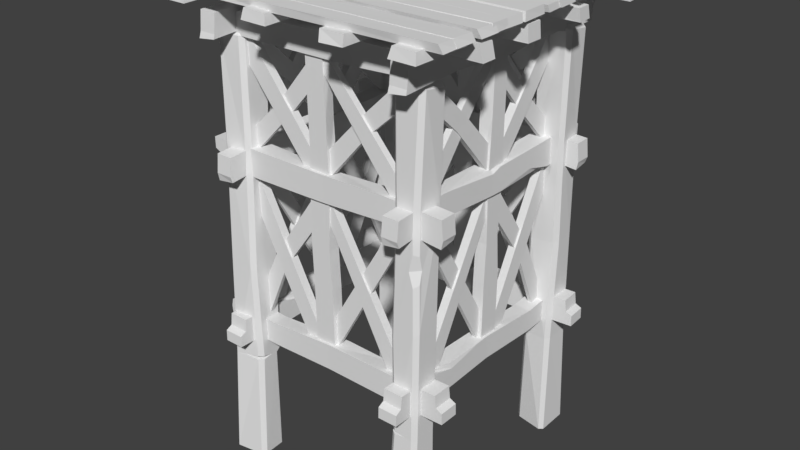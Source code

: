 # Source: wooden_towerbeveled.blend  (saved by Blender 2.78.0; exported with 4.5.12 LTS)
import bpy
from mathutils import Matrix  # noqa: F401  (used for matrix-valued properties, if any)

bpy.ops.wm.read_factory_settings(use_empty=True)
scene = bpy.context.scene
scene.name = 'Scene'

# ---- collections
col_collection_1 = bpy.data.collections.new('Collection 1'); scene.collection.children.link(col_collection_1)

# ---- world
world_world = bpy.data.worlds.new('World'); scene.world = world_world
world_world.color = (0.05088, 0.05088, 0.05088)
world_world.use_sun_shadow = False
world_world.sun_shadow_jitter_overblur = 0.0
world_world.cycles.sampling_method = 'MANUAL'

# ---- meshes
me_cube_012 = bpy.data.meshes.new('Cube.012')
me_cube_012.from_pydata([(-2.486, -1.046, 4.65), (-2.467, -1.039, 4.8), (-2.487, -0.8725, 4.653), (-2.464, -0.8878, 4.803), (0.5698, -1.054, 4.669), (0.5371, -1.069, 4.825), (0.5641, -0.8918, 4.666), (0.5423, -0.908, 4.813), (-0.9006, -0.8942, 4.67), (-0.8902, -0.9225, 4.813), (-1.0, -1.074, 4.677), (-1.006, -1.082, 4.818), (0.5582, -0.2631, 4.669), (0.5495, -0.2712, 4.824), (0.5565, -0.437, 4.669), (0.5466, -0.4363, 4.825), (-2.506, -0.291, 4.643), (-2.465, -0.2753, 4.788), (-2.511, -0.4571, 4.658), (-2.487, -0.4531, 4.808), (-1.053, -0.4453, 4.661), (-1.07, -0.4224, 4.815), (-0.9479, -0.2674, 4.663), (-0.9489, -0.2668, 4.813), (-2.505, 0.253, 4.654), (-2.492, 0.2609, 4.805), (-2.517, 0.4269, 4.667), (-2.505, 0.4052, 4.82), (0.5692, 0.3155, 4.667), (0.5606, 0.2978, 4.791), (0.5579, 0.4793, 4.666), (0.5508, 0.4569, 4.788), (-0.9185, 0.4531, 4.672), (-0.9127, 0.42, 4.822), (-1.019, 0.275, 4.671), (-1.02, 0.2753, 4.828), (-2.513, 1.072, 4.669), (-2.503, 1.08, 4.825), (-2.514, 1.246, 4.669), (-2.499, 1.23, 4.825), (0.5736, 1.135, 4.668), (0.5609, 1.126, 4.806), (0.5617, 1.301, 4.669), (0.5466, 1.298, 4.822), (-0.8927, 1.282, 4.682), (-0.9989, 1.248, 4.802), (-0.9971, 1.096, 4.671), (-0.9981, 1.094, 4.819), (0.4171, -1.666, 4.775), (0.4054, -1.647, 4.875), (0.1518, -1.667, 4.777), (0.1753, -1.644, 4.878), (0.4289, 1.39, 4.788), (0.4523, 1.357, 4.892), (0.1813, 1.384, 4.786), (0.2061, 1.362, 4.884), (0.185, -0.08053, 4.789), (0.2282, -0.07006, 4.884), (0.46, -0.18, 4.793), (0.4717, -0.186, 4.888), (-0.5595, 1.378, 4.787), (-0.547, 1.37, 4.891), (-0.2941, 1.377, 4.787), (-0.3173, 1.362, 4.891), (-0.5168, -1.686, 4.769), (-0.5408, -1.645, 4.867), (-0.2633, -1.691, 4.78), (-0.2695, -1.667, 4.88), (-0.2814, -0.2327, 4.782), (-0.3164, -0.25, 4.885), (-0.5528, -0.1278, 4.783), (-0.5537, -0.1288, 4.883), (-1.096, -1.685, 4.778), (-1.108, -1.672, 4.879), (-1.361, -1.697, 4.786), (-1.338, -1.68, 4.889), (-1.191, 1.389, 4.786), (-1.164, 1.381, 4.869), (-1.441, 1.378, 4.785), (-1.407, 1.371, 4.867), (-1.403, -0.09749, 4.79), (-1.372, -0.08144, 4.89), (-1.129, -0.1994, 4.789), (-1.13, -0.1998, 4.894), (-2.057, -1.692, 4.789), (-2.069, -1.683, 4.894), (-2.323, -1.694, 4.789), (-2.3, -1.679, 4.894), (-2.155, 1.394, 4.788), (-2.141, 1.381, 4.881), (-2.407, 1.382, 4.789), (-2.403, 1.367, 4.892), (-2.379, -0.07261, 4.798), (-2.327, -0.1788, 4.878), (-2.094, -0.177, 4.79), (-2.091, -0.178, 4.89), (-2.486, -1.073, 4.855), (-2.467, -1.062, 4.931), (-2.487, -0.8297, 4.856), (-2.464, -0.8512, 4.933), (0.5698, -1.083, 4.865), (0.5371, -1.105, 4.944), (0.5641, -0.8567, 4.863), (0.5423, -0.8794, 4.938), (-0.9006, -0.8601, 4.865), (-0.8902, -0.8997, 4.938), (-1.0, -1.112, 4.869), (-1.006, -1.123, 4.941), (0.5582, -0.2263, 4.864), (0.5495, -0.2377, 4.944), (0.5704, -0.5156, 4.864), (0.5561, -0.4943, 4.944), (-2.506, -0.2654, 4.851), (-2.465, -0.2434, 4.926), (-2.511, -0.4976, 4.859), (-2.487, -0.4919, 4.936), (-1.053, -0.4811, 4.861), (-1.07, -0.449, 4.939), (-0.9479, -0.2324, 4.861), (-0.9489, -0.2315, 4.938), (-2.505, 0.2098, 4.857), (-2.492, 0.2209, 4.934), (-2.543, 0.4188, 4.864), (-2.501, 0.4172, 4.942), (0.5692, 0.2973, 4.863), (0.5606, 0.2724, 4.927), (0.5579, 0.5262, 4.863), (0.5508, 0.4949, 4.925), (-0.9454, 0.4743, 4.866), (-0.9217, 0.4511, 4.943), (-1.019, 0.2252, 4.866), (-1.02, 0.2258, 4.946), (-2.513, 1.027, 4.865), (-2.503, 1.038, 4.945), (-2.514, 1.27, 4.865), (-2.499, 1.249, 4.945), (0.5736, 1.116, 4.864), (0.5609, 1.103, 4.935), (0.5617, 1.348, 4.865), (0.5466, 1.343, 4.943), (-0.8927, 1.322, 4.872), (-0.9989, 1.274, 4.933), (-0.9971, 1.061, 4.866), (-0.9981, 1.058, 4.942), (-2.486, -1.363, 4.855), (-2.467, -1.353, 4.931), (-2.487, -1.12, 4.856), (-2.464, -1.142, 4.933), (0.5698, -1.374, 4.865), (0.5371, -1.396, 4.944), (0.5641, -1.147, 4.863), (0.5423, -1.17, 4.938), (-0.9006, -1.151, 4.865), (-0.8902, -1.19, 4.938), (-1.0, -1.403, 4.869), (-1.006, -1.413, 4.941), (0.5658, -0.5422, 4.864), (0.551, -0.5335, 4.944), (0.5565, -0.7601, 4.864), (0.5422, -0.7389, 4.944), (-2.506, -0.5561, 4.851), (-2.465, -0.5341, 4.926), (-2.511, -0.7883, 4.859), (-2.487, -0.7826, 4.936), (-1.053, -0.7718, 4.861), (-1.07, -0.7397, 4.939), (-0.9479, -0.5232, 4.861), (-0.9489, -0.5223, 4.938), (-2.505, -0.08091, 4.857), (-2.492, -0.06987, 4.934), (-2.517, 0.1622, 4.864), (-2.5, 0.1412, 4.942), (0.5692, 0.006552, 4.863), (0.5606, -0.01829, 4.927), (0.5579, 0.2354, 4.863), (0.5508, 0.2042, 4.925), (-0.9176, 0.2004, 4.866), (-0.9015, 0.1716, 4.943), (-1.019, -0.05019, 4.866), (-1.02, -0.04971, 4.946), (-2.513, 0.7363, 4.865), (-2.503, 0.7474, 4.945), (-2.514, 0.9795, 4.865), (-2.499, 0.9584, 4.945), (0.5736, 0.8256, 4.864), (0.5609, 0.8126, 4.935), (0.5617, 1.057, 4.865), (0.5466, 1.053, 4.943), (-0.8946, 1.029, 4.872), (-1.002, 0.9792, 4.933), (-1.032, 0.7276, 4.866), (-1.039, 0.7169, 4.942), (-2.484, -1.589, 4.855), (-2.466, -1.58, 4.931), (-2.489, -1.378, 4.856), (-2.465, -1.396, 4.933), (0.5711, -1.548, 4.865), (0.5387, -1.567, 4.944), (0.5621, -1.35, 4.863), (0.5406, -1.37, 4.938), (-0.9024, -1.378, 4.865), (-0.8913, -1.412, 4.938), (-0.9981, -1.599, 4.869), (-1.004, -1.608, 4.941), (0.5561, -0.7203, 4.864), (0.5475, -0.7304, 4.944), (0.558, -0.932, 4.864), (0.5434, -0.9137, 4.944), (-2.507, -0.8054, 4.851), (-2.466, -0.7855, 4.926), (-2.508, -1.008, 4.859), (-2.485, -1.002, 4.936), (-1.051, -0.9689, 4.861), (-1.069, -0.9413, 4.939), (-0.9497, -0.7507, 4.861), (-0.9507, -0.75, 4.938), (-2.503, -0.2991, 4.857), (-2.49, -0.2893, 4.934), (-2.518, -0.08768, 4.864), (-2.5, -0.1057, 4.942), (0.5699, -0.1718, 4.863), (0.5617, -0.1936, 4.927), (0.5553, 0.02728, 4.863), (0.5486, -2.173e-05, 4.925), (-0.9195, -0.02776, 4.866), (-0.903, -0.05257, 4.943), (-1.018, -0.2476, 4.866), (-1.018, -0.2472, 4.946), (-2.554, 0.4581, 4.865), (-2.512, 0.486, 4.945), (-2.515, 0.7303, 4.865), (-2.5, 0.7122, 4.945), (0.5743, 0.6478, 4.864), (0.5619, 0.6363, 4.935), (0.5591, 0.849, 4.865), (0.544, 0.845, 4.943), (-0.9362, 0.7514, 4.872), (-1.042, 0.7081, 4.933), (-1.037, 0.5224, 4.866), (-1.038, 0.5201, 4.942)], [], [(0, 1, 3, 2), (8, 9, 7, 6), (6, 7, 5, 4), (10, 11, 1, 0), (8, 6, 4, 10), (9, 3, 1, 11), (7, 9, 11, 5), (2, 8, 10, 0), (4, 5, 11, 10), (2, 3, 9, 8), (12, 13, 15, 14), (20, 21, 19, 18), (18, 19, 17, 16), (22, 23, 13, 12), (20, 18, 16, 22), (21, 15, 13, 23), (19, 21, 23, 17), (14, 20, 22, 12), (16, 17, 23, 22), (14, 15, 21, 20), (24, 25, 27, 26), (32, 33, 31, 30), (30, 31, 29, 28), (34, 35, 25, 24), (32, 30, 28, 34), (33, 27, 25, 35), (31, 33, 35, 29), (26, 32, 34, 24), (28, 29, 35, 34), (26, 27, 33, 32), (36, 37, 39, 38), (44, 45, 43, 42), (42, 43, 41, 40), (46, 47, 37, 36), (44, 42, 40, 46), (45, 39, 37, 47), (43, 45, 47, 41), (38, 44, 46, 36), (40, 41, 47, 46), (38, 39, 45, 44), (48, 49, 51, 50), (56, 57, 55, 54), (54, 55, 53, 52), (58, 59, 49, 48), (56, 54, 52, 58), (57, 51, 49, 59), (55, 57, 59, 53), (50, 56, 58, 48), (52, 53, 59, 58), (50, 51, 57, 56), (60, 61, 63, 62), (68, 69, 67, 66), (66, 67, 65, 64), (70, 71, 61, 60), (68, 66, 64, 70), (69, 63, 61, 71), (67, 69, 71, 65), (62, 68, 70, 60), (64, 65, 71, 70), (62, 63, 69, 68), (72, 73, 75, 74), (80, 81, 79, 78), (78, 79, 77, 76), (82, 83, 73, 72), (80, 78, 76, 82), (81, 75, 73, 83), (79, 81, 83, 77), (74, 80, 82, 72), (76, 77, 83, 82), (74, 75, 81, 80), (84, 85, 87, 86), (92, 93, 91, 90), (90, 91, 89, 88), (94, 95, 85, 84), (92, 90, 88, 94), (93, 87, 85, 95), (91, 93, 95, 89), (86, 92, 94, 84), (88, 89, 95, 94), (86, 87, 93, 92), (96, 97, 99, 98), (104, 105, 103, 102), (102, 103, 101, 100), (106, 107, 97, 96), (104, 102, 100, 106), (105, 99, 97, 107), (103, 105, 107, 101), (98, 104, 106, 96), (100, 101, 107, 106), (98, 99, 105, 104), (108, 109, 111, 110), (116, 117, 115, 114), (114, 115, 113, 112), (118, 119, 109, 108), (116, 114, 112, 118), (117, 111, 109, 119), (115, 117, 119, 113), (110, 116, 118, 108), (112, 113, 119, 118), (110, 111, 117, 116), (120, 121, 123, 122), (128, 129, 127, 126), (126, 127, 125, 124), (130, 131, 121, 120), (128, 126, 124, 130), (129, 123, 121, 131), (127, 129, 131, 125), (122, 128, 130, 120), (124, 125, 131, 130), (122, 123, 129, 128), (132, 133, 135, 134), (140, 141, 139, 138), (138, 139, 137, 136), (142, 143, 133, 132), (140, 138, 136, 142), (141, 135, 133, 143), (139, 141, 143, 137), (134, 140, 142, 132), (136, 137, 143, 142), (134, 135, 141, 140), (144, 145, 147, 146), (152, 153, 151, 150), (150, 151, 149, 148), (154, 155, 145, 144), (152, 150, 148, 154), (153, 147, 145, 155), (151, 153, 155, 149), (146, 152, 154, 144), (148, 149, 155, 154), (146, 147, 153, 152), (156, 157, 159, 158), (164, 165, 163, 162), (162, 163, 161, 160), (166, 167, 157, 156), (164, 162, 160, 166), (165, 159, 157, 167), (163, 165, 167, 161), (158, 164, 166, 156), (160, 161, 167, 166), (158, 159, 165, 164), (168, 169, 171, 170), (176, 177, 175, 174), (174, 175, 173, 172), (178, 179, 169, 168), (176, 174, 172, 178), (177, 171, 169, 179), (175, 177, 179, 173), (170, 176, 178, 168), (172, 173, 179, 178), (170, 171, 177, 176), (180, 181, 183, 182), (188, 189, 187, 186), (186, 187, 185, 184), (190, 191, 181, 180), (188, 186, 184, 190), (189, 183, 181, 191), (187, 189, 191, 185), (182, 188, 190, 180), (184, 185, 191, 190), (182, 183, 189, 188), (192, 193, 195, 194), (200, 201, 199, 198), (198, 199, 197, 196), (202, 203, 193, 192), (200, 198, 196, 202), (201, 195, 193, 203), (199, 201, 203, 197), (194, 200, 202, 192), (196, 197, 203, 202), (194, 195, 201, 200), (204, 205, 207, 206), (212, 213, 211, 210), (210, 211, 209, 208), (214, 215, 205, 204), (212, 210, 208, 214), (213, 207, 205, 215), (211, 213, 215, 209), (206, 212, 214, 204), (208, 209, 215, 214), (206, 207, 213, 212), (216, 217, 219, 218), (224, 225, 223, 222), (222, 223, 221, 220), (226, 227, 217, 216), (224, 222, 220, 226), (225, 219, 217, 227), (223, 225, 227, 221), (218, 224, 226, 216), (220, 221, 227, 226), (218, 219, 225, 224), (228, 229, 231, 230), (236, 237, 235, 234), (234, 235, 233, 232), (238, 239, 229, 228), (236, 234, 232, 238), (237, 231, 229, 239), (235, 237, 239, 233), (230, 236, 238, 228), (232, 233, 239, 238), (230, 231, 237, 236)])
me_cube_012.use_remesh_preserve_volume = False
me_cube_012.use_remesh_preserve_attributes = False
me_cube_012.use_mirror_vertex_groups = False
me_cube_012.update()
me_cube_011 = bpy.data.meshes.new('Cube.011')
me_cube_011.from_pydata([(-0.06073, -0.212, 1.588), (-0.06073, -0.2031, 2.21), (-0.06073, 0.008856, 1.588), (-0.06073, 0.01776, 2.21), (0.06073, -0.212, 1.588), (0.06073, -0.2031, 2.21), (0.06073, 0.008856, 1.588), (0.06073, 0.01776, 2.21), (-0.06073, -0.1834, 2.612), (-0.06073, 0.03368, 2.653), (0.06073, -0.1834, 2.612), (0.06073, -0.01531, 2.64), (-0.06073, -0.1961, 3.279), (-0.06073, 0.02474, 3.275), (0.06073, -0.1961, 3.279), (0.06073, 0.02474, 3.275), (-0.06073, -0.1904, 3.877), (-0.06073, 0.01054, 3.533), (0.06073, -0.1682, 3.85), (0.06073, 0.01054, 3.533), (-0.06073, -0.1581, 4.515), (-0.06073, 0.02948, 4.488), (0.06073, -0.1581, 4.515), (0.06073, 0.02948, 4.488)], [], [(0, 1, 3, 2), (2, 3, 7, 6), (6, 7, 5, 4), (4, 5, 1, 0), (8, 10, 14, 12), (3, 1, 8, 9), (1, 5, 10, 8), (7, 3, 9, 11), (5, 7, 11, 10), (14, 15, 19, 18), (11, 9, 13, 15), (10, 11, 15, 14), (9, 8, 12, 13), (16, 18, 22, 20), (13, 12, 16, 17), (12, 14, 18, 16), (15, 13, 17, 19), (23, 21, 20, 22), (19, 17, 21, 23), (18, 19, 23, 22), (17, 16, 20, 21)])
me_cube_011.use_remesh_preserve_volume = False
me_cube_011.use_remesh_preserve_attributes = False
me_cube_011.use_mirror_vertex_groups = False
me_cube_011.update()
me_cube_010 = bpy.data.meshes.new('Cube.010')
me_cube_010.from_pydata([(-0.04268, -0.08472, 3.426), (-0.04268, 0.05405, 3.297), (0.04117, -0.08472, 3.426), (0.04117, 0.05405, 3.297), (-0.04268, 0.7406, 4.466), (-0.04268, 0.8793, 4.337), (0.04117, 0.7406, 4.466), (0.04117, 0.8793, 4.337), (-0.04268, -1.065, 3.453), (-0.04268, -0.9258, 3.323), (0.02336, -1.065, 3.453), (0.02336, -0.9258, 3.323), (-0.04268, -0.1635, 4.484), (-0.04268, -0.1005, 4.364), (0.02336, -0.1635, 4.484), (0.02336, -0.1005, 4.364), (-0.02261, 0.7098, 3.354), (-0.02261, 0.8536, 3.468), (0.02261, 0.7098, 3.354), (0.02261, 0.8536, 3.468), (-0.02261, -0.1659, 4.295), (-0.02261, -0.02211, 4.409), (0.02261, -0.1659, 4.295), (0.02261, -0.02211, 4.409), (0.01947, 0.413, 3.884), (0.01947, 0.2892, 3.786), (-0.01947, 0.2892, 3.786), (-0.01947, 0.413, 3.884), (-0.02261, -0.9445, 4.367), (-0.02261, -1.085, 4.249), (0.04042, -0.9445, 4.367), (0.04042, -1.085, 4.249), (-0.02261, -0.04269, 3.451), (-0.02261, -0.1832, 3.333), (0.04042, -0.04269, 3.451), (0.04042, -0.1832, 3.333), (0.03728, -0.6329, 3.846), (0.03728, -0.5119, 3.948), (-0.01947, -0.5119, 3.948), (-0.01947, -0.6329, 3.846), (-0.04268, -0.06691, 1.591), (-0.04268, 0.07186, 1.462), (0.04117, -0.06691, 1.591), (0.04117, 0.07186, 1.462), (-0.04268, 0.7584, 3.179), (-0.04268, 0.8972, 3.05), (0.04117, 0.7584, 3.179), (0.04117, 0.8972, 3.05), (-0.04268, -1.047, 1.618), (-0.04268, -0.9079, 1.489), (0.04117, -1.047, 1.618), (0.04117, -0.9079, 1.489), (-0.04268, -0.1457, 3.197), (-0.04268, -0.08264, 3.077), (0.04117, -0.1457, 3.197), (0.04117, -0.08264, 3.077), (-0.02261, 0.7277, 1.519), (-0.02261, 0.8714, 1.633), (0.02261, 0.7277, 1.519), (0.02261, 0.8714, 1.633), (-0.02261, -0.1481, 3.008), (-0.02261, -0.004292, 3.122), (0.02261, -0.1481, 3.008), (0.02261, -0.004292, 3.122), (0.01947, 0.5466, 2.329), (0.01947, 0.4228, 2.231), (-0.01947, 0.4228, 2.231), (-0.01947, 0.5466, 2.329), (-0.02261, -0.9311, 3.24), (-0.02261, -1.072, 3.122), (0.02261, -0.9311, 3.24), (0.02261, -1.072, 3.122), (-0.02261, -0.02488, 1.617), (-0.02261, -0.1654, 1.499), (0.02261, -0.02488, 1.617), (0.02261, -0.1654, 1.499), (0.01947, -0.8467, 2.697), (0.01947, -0.7257, 2.799), (-0.01947, -0.7257, 2.799), (-0.01947, -0.8467, 2.697)], [], [(10, 11, 15, 14), (9, 8, 12, 13), (2, 3, 7, 6), (1, 0, 4, 5), (0, 2, 6, 4), (3, 1, 5, 7), (8, 10, 14, 12), (11, 9, 13, 15), (25, 24, 23, 22), (27, 26, 20, 21), (26, 25, 22, 20), (24, 27, 21, 23), (19, 17, 27, 24), (16, 18, 25, 26), (17, 16, 26, 27), (18, 19, 24, 25), (37, 36, 35, 34), (39, 38, 32, 33), (38, 37, 34, 32), (36, 39, 33, 35), (31, 29, 39, 36), (28, 30, 37, 38), (29, 28, 38, 39), (30, 31, 36, 37), (50, 51, 55, 54), (49, 48, 52, 53), (42, 43, 47, 46), (41, 40, 44, 45), (40, 42, 46, 44), (43, 41, 45, 47), (48, 50, 54, 52), (51, 49, 53, 55), (65, 64, 63, 62), (67, 66, 60, 61), (66, 65, 62, 60), (64, 67, 61, 63), (59, 57, 67, 64), (56, 58, 65, 66), (57, 56, 66, 67), (58, 59, 64, 65), (77, 76, 75, 74), (79, 78, 72, 73), (78, 77, 74, 72), (76, 79, 73, 75), (71, 69, 79, 76), (68, 70, 77, 78), (69, 68, 78, 79), (70, 71, 76, 77)])
me_cube_010.use_remesh_preserve_volume = False
me_cube_010.use_remesh_preserve_attributes = False
me_cube_010.use_mirror_vertex_groups = False
me_cube_010.update()
me_cube_009 = bpy.data.meshes.new('Cube.009')
me_cube_009.from_pydata([(0.0007688, -1.464, 3.085), (0.0007688, -1.464, 3.354), (-0.008191, -0.8797, 3.141), (-0.008429, -0.8642, 3.383), (0.1718, -1.456, 3.105), (0.1719, -1.461, 3.354), (0.1629, -0.8745, 3.153), (0.1627, -0.8616, 3.383), (-0.01924, -0.1593, 3.103), (-0.01924, -0.1593, 3.372), (0.1519, -0.1567, 3.103), (0.1207, -0.1635, 3.354), (-0.04819, 0.6894, 3.103), (-0.04832, 0.6982, 3.383), (0.1548, 0.6925, 3.103), (0.1547, 0.7013, 3.383), (-0.0549, 1.127, 3.103), (-0.05611, 1.206, 3.377), (0.1481, 1.13, 3.103), (0.1469, 1.209, 3.377), (0.001033, -1.481, 3.167), (-0.05048, 0.5644, 1.574), (0.1206, 0.5706, 1.562), (0.1722, -1.479, 3.167), (0.0902, 1.152, 1.603), (0.09011, 1.154, 1.354), (-0.0495, 0.5457, 1.333), (0.1548, 0.6925, 3.194), (-0.05509, 1.139, 3.23), (0.1479, 1.142, 3.23), (-0.08102, 1.149, 1.623), (-0.08083, 1.145, 1.354), (-0.05609, 1.204, 3.263), (0.1469, 1.207, 3.263), (0.108, 0.6918, 3.103), (0.1523, -0.03058, 3.103), (0.1544, 0.4071, 3.174), (0.1057, -0.03144, 3.103), (0.1395, 0.4292, 3.117), (-0.03911, 0.4233, 3.103), (0.1214, 0.5546, 1.333), (-0.0129, -0.1545, 1.621), (-0.01271, -0.1581, 1.352), (0.158, -0.1455, 1.621), (0.1578, -0.1411, 1.375), (0.01551, -1.003, 1.632), (0.01617, -1.016, 1.353), (0.2183, -0.9926, 1.632), (0.2189, -1.005, 1.353), (0.03834, -1.44, 1.637), (0.04267, -1.523, 1.365), (0.2411, -1.429, 1.637), (0.2454, -1.512, 1.365), (-0.08186, 1.165, 1.541), (0.08908, 1.174, 1.541), (0.2183, -0.9938, 1.541), (0.03909, -1.454, 1.511), (0.2418, -1.444, 1.511), (0.0425, -1.52, 1.479), (0.2453, -1.509, 1.479), (0.1715, -0.995, 1.632), (0.167, -0.2713, 1.622), (0.1986, -0.7088, 1.557), (0.1204, -0.2736, 1.622), (0.1852, -0.7311, 1.614), (0.006604, -0.7371, 1.628), (-2.052, -1.462, 3.085), (-2.052, -1.462, 3.354), (-2.052, -0.8781, 3.141), (-2.052, -0.8626, 3.383), (-1.881, -1.457, 3.105), (-1.881, -1.462, 3.354), (-1.881, -0.8756, 3.153), (-1.881, -0.8626, 3.383), (-2.052, -0.1577, 3.103), (-2.052, -0.1577, 3.372), (-1.881, -0.1577, 3.103), (-1.881, -0.1654, 3.35), (-2.068, 0.6914, 3.103), (-2.068, 0.7002, 3.383), (-1.865, 0.6914, 3.103), (-1.865, 0.7002, 3.383), (-2.068, 1.129, 3.103), (-2.068, 1.208, 3.377), (-1.865, 1.129, 3.103), (-1.865, 1.208, 3.377), (-2.052, -1.48, 3.167), (-2.052, 0.5706, 1.574), (-1.881, 0.5679, 1.562), (-1.881, -1.48, 3.167), (-1.881, 1.15, 1.603), (-1.881, 1.152, 1.354), (-2.052, 0.5519, 1.333), (-1.865, 0.6914, 3.194), (-2.068, 1.141, 3.23), (-1.865, 1.141, 3.23), (-2.052, 1.156, 1.623), (-2.052, 1.152, 1.354), (-2.068, 1.206, 3.263), (-1.865, 1.206, 3.263), (-1.911, 0.6914, 3.103), (-1.878, -0.03157, 3.103), (-1.87, 0.406, 3.174), (-1.925, -0.03171, 3.103), (-1.884, 0.4284, 3.117), (-2.063, 0.4252, 3.103), (-1.881, 0.5519, 1.333), (-2.052, -0.1492, 1.621), (-2.052, -0.1529, 1.352), (-1.881, -0.1492, 1.621), (-1.881, -0.1448, 1.375), (-2.068, -0.9983, 1.632), (-2.068, -1.011, 1.353), (-1.865, -0.9983, 1.632), (-1.865, -1.011, 1.353), (-2.068, -1.436, 1.637), (-2.068, -1.518, 1.365), (-1.865, -1.436, 1.637), (-1.865, -1.518, 1.365), (-2.052, 1.172, 1.541), (-1.881, 1.172, 1.541), (-1.865, -0.9995, 1.541), (-2.068, -1.45, 1.511), (-1.865, -1.45, 1.511), (-2.068, -1.515, 1.479), (-1.865, -1.515, 1.479), (-1.911, -0.9983, 1.632), (-1.878, -0.2754, 1.622), (-1.87, -0.7139, 1.557), (-1.925, -0.2752, 1.622), (-1.884, -0.7355, 1.614), (-2.063, -0.7321, 1.628), (0.1614, -0.7746, 3.378), (0.152, -0.1634, 3.314), (0.1524, -0.05321, 3.354)], [], [(20, 1, 3, 2), (6, 2, 8, 10), (6, 7, 5, 23), (23, 5, 1, 20), (2, 6, 4, 0), (7, 3, 1, 5), (10, 35, 36), (3, 7, 132, 11, 9), (2, 3, 9, 8), (22, 40, 25, 54), (13, 15, 19, 17), (10, 8, 39, 38, 37, 35), (9, 11, 134, 15, 13), (8, 9, 13, 12), (29, 28, 32, 33), (12, 13, 17, 28), (27, 14, 18, 29), (14, 34, 12, 16, 18), (15, 27, 29, 19), (12, 28, 16), (16, 28, 29, 18), (8, 12, 39), (7, 6, 10, 133, 132), (22, 21, 41, 43), (11, 133, 134), (4, 23, 20, 0), (6, 23, 4), (0, 20, 2), (32, 17, 19, 33), (28, 17, 32), (19, 29, 33), (53, 31, 26, 21), (27, 36, 38, 34, 14), (38, 39, 12, 34), (38, 36, 35, 37), (54, 25, 31, 53), (21, 22, 24, 30), (40, 26, 31, 25), (43, 61, 62), (26, 40, 44, 42), (21, 26, 42, 41), (46, 48, 52, 50), (43, 41, 65, 64, 63, 61), (42, 44, 48, 46), (41, 42, 46, 45), (57, 56, 58, 59), (45, 46, 50, 56), (55, 47, 51, 57), (47, 60, 45, 49, 51), (48, 55, 57, 52), (45, 56, 49), (49, 56, 57, 51), (41, 45, 65), (40, 22, 43, 44), (44, 43, 62, 55, 48), (24, 54, 53, 30), (22, 54, 24), (30, 53, 21), (58, 50, 52, 59), (56, 50, 58), (52, 57, 59), (55, 62, 64, 60, 47), (64, 65, 45, 60), (64, 62, 61, 63), (86, 67, 69, 68), (72, 68, 74, 76), (72, 73, 71, 89), (89, 71, 67, 86), (68, 72, 70, 66), (73, 69, 67, 71), (76, 101, 102), (69, 73, 77, 75), (68, 69, 75, 74), (88, 106, 91, 120), (79, 81, 85, 83), (76, 74, 105, 104, 103, 101), (75, 77, 81, 79), (74, 75, 79, 78), (95, 94, 98, 99), (78, 79, 83, 94), (93, 80, 84, 95), (80, 100, 78, 82, 84), (81, 93, 95, 85), (78, 94, 82), (82, 94, 95, 84), (74, 78, 105), (73, 72, 76, 77), (88, 87, 107, 109), (77, 76, 102, 93, 81), (70, 89, 86, 66), (72, 89, 70), (66, 86, 68), (98, 83, 85, 99), (94, 83, 98), (85, 95, 99), (119, 97, 92, 87), (93, 102, 104, 100, 80), (104, 105, 78, 100), (104, 102, 101, 103), (120, 91, 97, 119), (87, 88, 90, 96), (106, 92, 97, 91), (109, 127, 128), (92, 106, 110, 108), (87, 92, 108, 107), (112, 114, 118, 116), (109, 107, 131, 130, 129, 127), (108, 110, 114, 112), (107, 108, 112, 111), (123, 122, 124, 125), (111, 112, 116, 122), (121, 113, 117, 123), (113, 126, 111, 115, 117), (114, 121, 123, 118), (111, 122, 115), (115, 122, 123, 117), (107, 111, 131), (106, 88, 109, 110), (110, 109, 128, 121, 114), (90, 120, 119, 96), (88, 120, 90), (96, 119, 87), (124, 116, 118, 125), (122, 116, 124), (118, 123, 125), (121, 128, 130, 126, 113), (130, 131, 111, 126), (130, 128, 127, 129), (132, 133, 11), (134, 133, 10, 36, 27, 15)])
me_cube_009.use_remesh_preserve_volume = False
me_cube_009.use_remesh_preserve_attributes = False
me_cube_009.use_mirror_vertex_groups = False
me_cube_009.update()
me_cube_008 = bpy.data.meshes.new('Cube.008')
me_cube_008.from_pydata([(-0.04268, -0.08472, 3.426), (-0.04268, 0.05405, 3.297), (0.04117, -0.08472, 3.426), (0.04117, 0.05405, 3.297), (-0.04268, 0.7406, 4.466), (-0.04268, 0.8793, 4.337), (0.04117, 0.7406, 4.466), (0.04117, 0.8793, 4.337), (-0.04268, -1.065, 3.453), (-0.04268, -0.9258, 3.323), (0.02336, -1.065, 3.453), (0.02336, -0.9258, 3.323), (-0.04268, -0.1635, 4.484), (-0.04268, -0.1005, 4.364), (0.02336, -0.1635, 4.484), (0.02336, -0.1005, 4.364), (-0.02261, 0.7098, 3.354), (-0.02261, 0.8536, 3.468), (0.02261, 0.7098, 3.354), (0.02261, 0.8536, 3.468), (-0.02261, -0.1659, 4.295), (-0.02261, -0.02211, 4.409), (0.02261, -0.1659, 4.295), (0.02261, -0.02211, 4.409), (0.01947, 0.413, 3.884), (0.01947, 0.2892, 3.786), (-0.01947, 0.2892, 3.786), (-0.01947, 0.413, 3.884), (-0.02261, -0.9445, 4.367), (-0.02261, -1.085, 4.249), (0.04042, -0.9445, 4.367), (0.04042, -1.085, 4.249), (-0.02261, -0.04269, 3.451), (-0.02261, -0.1832, 3.333), (0.04042, -0.04269, 3.451), (0.04042, -0.1832, 3.333), (0.03728, -0.6329, 3.846), (0.03728, -0.5119, 3.948), (-0.01947, -0.5119, 3.948), (-0.01947, -0.6329, 3.846), (-0.04268, -0.06691, 1.591), (-0.04268, 0.07186, 1.462), (0.04117, -0.06691, 1.591), (0.04117, 0.07186, 1.462), (-0.04268, 0.7584, 3.179), (-0.04268, 0.8972, 3.05), (0.04117, 0.7584, 3.179), (0.04117, 0.8972, 3.05), (-0.04268, -1.047, 1.618), (-0.04268, -0.9079, 1.489), (0.04117, -1.047, 1.618), (0.04117, -0.9079, 1.489), (-0.04268, -0.1457, 3.197), (-0.04268, -0.08264, 3.077), (0.04117, -0.1457, 3.197), (0.04117, -0.08264, 3.077), (-0.02261, 0.7277, 1.519), (-0.02261, 0.8714, 1.633), (0.02261, 0.7277, 1.519), (0.02261, 0.8714, 1.633), (-0.02261, -0.1481, 3.008), (-0.02261, -0.004292, 3.122), (0.02261, -0.1481, 3.008), (0.02261, -0.004292, 3.122), (0.01947, 0.5466, 2.329), (0.01947, 0.4228, 2.231), (-0.01947, 0.4228, 2.231), (-0.01947, 0.5466, 2.329), (-0.02261, -0.9311, 3.24), (-0.02261, -1.072, 3.122), (0.02261, -0.9311, 3.24), (0.02261, -1.072, 3.122), (-0.02261, -0.02488, 1.617), (-0.02261, -0.1654, 1.499), (0.02261, -0.02488, 1.617), (0.02261, -0.1654, 1.499), (0.01947, -0.8467, 2.697), (0.01947, -0.7257, 2.799), (-0.01947, -0.7257, 2.799), (-0.01947, -0.8467, 2.697)], [], [(10, 11, 15, 14), (9, 8, 12, 13), (2, 3, 7, 6), (1, 0, 4, 5), (0, 2, 6, 4), (3, 1, 5, 7), (8, 10, 14, 12), (11, 9, 13, 15), (25, 24, 23, 22), (27, 26, 20, 21), (26, 25, 22, 20), (24, 27, 21, 23), (19, 17, 27, 24), (16, 18, 25, 26), (17, 16, 26, 27), (18, 19, 24, 25), (37, 36, 35, 34), (39, 38, 32, 33), (38, 37, 34, 32), (36, 39, 33, 35), (31, 29, 39, 36), (28, 30, 37, 38), (29, 28, 38, 39), (30, 31, 36, 37), (50, 51, 55, 54), (49, 48, 52, 53), (42, 43, 47, 46), (41, 40, 44, 45), (40, 42, 46, 44), (43, 41, 45, 47), (48, 50, 54, 52), (51, 49, 53, 55), (65, 64, 63, 62), (67, 66, 60, 61), (66, 65, 62, 60), (64, 67, 61, 63), (59, 57, 67, 64), (56, 58, 65, 66), (57, 56, 66, 67), (58, 59, 64, 65), (77, 76, 75, 74), (79, 78, 72, 73), (78, 77, 74, 72), (76, 79, 73, 75), (71, 69, 79, 76), (68, 70, 77, 78), (69, 68, 78, 79), (70, 71, 76, 77)])
me_cube_008.use_remesh_preserve_volume = False
me_cube_008.use_remesh_preserve_attributes = False
me_cube_008.use_mirror_vertex_groups = False
me_cube_008.update()
me_cube_007 = bpy.data.meshes.new('Cube.007')
me_cube_007.from_pydata([(-0.06073, -0.212, 1.588), (-0.06073, -0.2031, 2.21), (-0.06073, 0.008856, 1.588), (-0.06073, 0.01776, 2.21), (0.06073, -0.212, 1.588), (0.06073, -0.2031, 2.21), (0.06073, 0.008856, 1.588), (0.06073, 0.01776, 2.21), (-0.06073, -0.1834, 2.612), (-0.06073, 0.03368, 2.653), (0.06073, -0.1834, 2.612), (0.06073, -0.01531, 2.64), (-0.06073, -0.1961, 3.279), (-0.06073, 0.02474, 3.275), (0.06073, -0.1961, 3.279), (0.06073, 0.02474, 3.275), (-0.06073, -0.1904, 3.877), (-0.06073, 0.01054, 3.533), (0.06073, -0.1682, 3.85), (0.06073, 0.01054, 3.533), (-0.06073, -0.1581, 4.515), (-0.06073, 0.02948, 4.488), (0.06073, -0.1581, 4.515), (0.06073, 0.02948, 4.488)], [], [(0, 1, 3, 2), (2, 3, 7, 6), (6, 7, 5, 4), (4, 5, 1, 0), (8, 10, 14, 12), (3, 1, 8, 9), (1, 5, 10, 8), (7, 3, 9, 11), (5, 7, 11, 10), (14, 15, 19, 18), (11, 9, 13, 15), (10, 11, 15, 14), (9, 8, 12, 13), (16, 18, 22, 20), (13, 12, 16, 17), (12, 14, 18, 16), (15, 13, 17, 19), (23, 21, 20, 22), (19, 17, 21, 23), (18, 19, 23, 22), (17, 16, 20, 21)])
me_cube_007.use_remesh_preserve_volume = False
me_cube_007.use_remesh_preserve_attributes = False
me_cube_007.use_mirror_vertex_groups = False
me_cube_007.update()
me_cube_006 = bpy.data.meshes.new('Cube.006')
me_cube_006.from_pydata([(-0.06073, -0.212, 1.588), (-0.06073, -0.2031, 2.21), (-0.06073, 0.008856, 1.588), (-0.06073, 0.01776, 2.21), (0.06073, -0.212, 1.588), (0.06073, -0.2031, 2.21), (0.06073, 0.008856, 1.588), (0.06073, 0.01776, 2.21), (-0.06073, -0.1834, 2.612), (-0.06073, 0.03368, 2.653), (0.06073, -0.1834, 2.612), (0.06073, -0.01531, 2.64), (-0.06073, -0.1961, 3.279), (-0.06073, 0.02474, 3.275), (0.06073, -0.1961, 3.279), (0.06073, 0.02474, 3.275), (-0.06073, -0.1904, 3.877), (-0.06073, 0.01054, 3.533), (0.06073, -0.1682, 3.85), (0.06073, 0.01054, 3.533), (-0.06073, -0.1581, 4.515), (-0.06073, 0.02948, 4.488), (0.06073, -0.1581, 4.515), (0.06073, 0.02948, 4.488)], [], [(0, 1, 3, 2), (2, 3, 7, 6), (6, 7, 5, 4), (4, 5, 1, 0), (8, 10, 14, 12), (3, 1, 8, 9), (1, 5, 10, 8), (7, 3, 9, 11), (5, 7, 11, 10), (14, 15, 19, 18), (11, 9, 13, 15), (10, 11, 15, 14), (9, 8, 12, 13), (16, 18, 22, 20), (13, 12, 16, 17), (12, 14, 18, 16), (15, 13, 17, 19), (23, 21, 20, 22), (19, 17, 21, 23), (18, 19, 23, 22), (17, 16, 20, 21)])
me_cube_006.use_remesh_preserve_volume = False
me_cube_006.use_remesh_preserve_attributes = False
me_cube_006.use_mirror_vertex_groups = False
me_cube_006.update()
me_cube_005 = bpy.data.meshes.new('Cube.005')
me_cube_005.from_pydata([(-0.04268, -0.08472, 3.426), (-0.04268, 0.05405, 3.297), (0.04117, -0.08472, 3.426), (0.04117, 0.05405, 3.297), (-0.04268, 0.7406, 4.466), (-0.04268, 0.8793, 4.337), (0.04117, 0.7406, 4.466), (0.04117, 0.8793, 4.337), (-0.04268, -1.065, 3.453), (-0.04268, -0.9258, 3.323), (0.02336, -1.065, 3.453), (0.02336, -0.9258, 3.323), (-0.04268, -0.1635, 4.484), (-0.04268, -0.1005, 4.364), (0.02336, -0.1635, 4.484), (0.02336, -0.1005, 4.364), (-0.02261, 0.7098, 3.354), (-0.02261, 0.8536, 3.468), (0.02261, 0.7098, 3.354), (0.02261, 0.8536, 3.468), (-0.02261, -0.1659, 4.295), (-0.02261, -0.02211, 4.409), (0.02261, -0.1659, 4.295), (0.02261, -0.02211, 4.409), (0.01947, 0.413, 3.884), (0.01947, 0.2892, 3.786), (-0.01947, 0.2892, 3.786), (-0.01947, 0.413, 3.884), (-0.02261, -0.9445, 4.367), (-0.02261, -1.085, 4.249), (0.04042, -0.9445, 4.367), (0.04042, -1.085, 4.249), (-0.02261, -0.04269, 3.451), (-0.02261, -0.1832, 3.333), (0.04042, -0.04269, 3.451), (0.04042, -0.1832, 3.333), (0.03728, -0.6329, 3.846), (0.03728, -0.5119, 3.948), (-0.01947, -0.5119, 3.948), (-0.01947, -0.6329, 3.846), (-0.04268, -0.06691, 1.591), (-0.04268, 0.07186, 1.462), (0.04117, -0.06691, 1.591), (0.04117, 0.07186, 1.462), (-0.04268, 0.7584, 3.179), (-0.04268, 0.8972, 3.05), (0.04117, 0.7584, 3.179), (0.04117, 0.8972, 3.05), (-0.04268, -1.047, 1.618), (-0.04268, -0.9079, 1.489), (0.04117, -1.047, 1.618), (0.04117, -0.9079, 1.489), (-0.04268, -0.1457, 3.197), (-0.04268, -0.08264, 3.077), (0.04117, -0.1457, 3.197), (0.04117, -0.08264, 3.077), (-0.02261, 0.7277, 1.519), (-0.02261, 0.8714, 1.633), (0.02261, 0.7277, 1.519), (0.02261, 0.8714, 1.633), (-0.02261, -0.1481, 3.008), (-0.02261, -0.004292, 3.122), (0.02261, -0.1481, 3.008), (0.02261, -0.004292, 3.122), (0.01947, 0.5466, 2.329), (0.01947, 0.4228, 2.231), (-0.01947, 0.4228, 2.231), (-0.01947, 0.5466, 2.329), (-0.02261, -0.9311, 3.24), (-0.02261, -1.072, 3.122), (0.02261, -0.9311, 3.24), (0.02261, -1.072, 3.122), (-0.02261, -0.02488, 1.617), (-0.02261, -0.1654, 1.499), (0.02261, -0.02488, 1.617), (0.02261, -0.1654, 1.499), (0.01947, -0.8467, 2.697), (0.01947, -0.7257, 2.799), (-0.01947, -0.7257, 2.799), (-0.01947, -0.8467, 2.697)], [], [(10, 11, 15, 14), (9, 8, 12, 13), (2, 3, 7, 6), (1, 0, 4, 5), (0, 2, 6, 4), (3, 1, 5, 7), (8, 10, 14, 12), (11, 9, 13, 15), (25, 24, 23, 22), (27, 26, 20, 21), (26, 25, 22, 20), (24, 27, 21, 23), (19, 17, 27, 24), (16, 18, 25, 26), (17, 16, 26, 27), (18, 19, 24, 25), (37, 36, 35, 34), (39, 38, 32, 33), (38, 37, 34, 32), (36, 39, 33, 35), (31, 29, 39, 36), (28, 30, 37, 38), (29, 28, 38, 39), (30, 31, 36, 37), (50, 51, 55, 54), (49, 48, 52, 53), (42, 43, 47, 46), (41, 40, 44, 45), (40, 42, 46, 44), (43, 41, 45, 47), (48, 50, 54, 52), (51, 49, 53, 55), (65, 64, 63, 62), (67, 66, 60, 61), (66, 65, 62, 60), (64, 67, 61, 63), (59, 57, 67, 64), (56, 58, 65, 66), (57, 56, 66, 67), (58, 59, 64, 65), (77, 76, 75, 74), (79, 78, 72, 73), (78, 77, 74, 72), (76, 79, 73, 75), (71, 69, 79, 76), (68, 70, 77, 78), (69, 68, 78, 79), (70, 71, 76, 77)])
me_cube_005.use_remesh_preserve_volume = False
me_cube_005.use_remesh_preserve_attributes = False
me_cube_005.use_mirror_vertex_groups = False
me_cube_005.update()
me_cube_004 = bpy.data.meshes.new('Cube.004')
me_cube_004.from_pydata([(-0.04268, -0.08472, 3.426), (-0.04268, 0.05405, 3.297), (0.04117, -0.08472, 3.426), (0.04117, 0.05405, 3.297), (-0.04268, 0.7406, 4.466), (-0.04268, 0.8793, 4.337), (0.04117, 0.7406, 4.466), (0.04117, 0.8793, 4.337), (-0.04268, -1.065, 3.453), (-0.04268, -0.9258, 3.323), (0.02336, -1.065, 3.453), (0.02336, -0.9258, 3.323), (-0.04268, -0.1635, 4.484), (-0.04268, -0.1005, 4.364), (0.02336, -0.1635, 4.484), (0.02336, -0.1005, 4.364), (-0.02261, 0.7098, 3.354), (-0.02261, 0.8536, 3.468), (0.02261, 0.7098, 3.354), (0.02261, 0.8536, 3.468), (-0.02261, -0.1659, 4.295), (-0.02261, -0.02211, 4.409), (0.02261, -0.1659, 4.295), (0.02261, -0.02211, 4.409), (0.01947, 0.413, 3.884), (0.01947, 0.2892, 3.786), (-0.01947, 0.2892, 3.786), (-0.01947, 0.413, 3.884), (-0.02261, -0.9445, 4.367), (-0.02261, -1.085, 4.249), (0.04042, -0.9445, 4.367), (0.04042, -1.085, 4.249), (-0.02261, -0.04269, 3.451), (-0.02261, -0.1832, 3.333), (0.04042, -0.04269, 3.451), (0.04042, -0.1832, 3.333), (0.03728, -0.6329, 3.846), (0.03728, -0.5119, 3.948), (-0.01947, -0.5119, 3.948), (-0.01947, -0.6329, 3.846), (-0.04268, -0.06691, 1.591), (-0.04268, 0.07186, 1.462), (0.04117, -0.06691, 1.591), (0.04117, 0.07186, 1.462), (-0.04268, 0.7584, 3.179), (-0.04268, 0.8972, 3.05), (0.04117, 0.7584, 3.179), (0.04117, 0.8972, 3.05), (-0.04268, -1.047, 1.618), (-0.04268, -0.9079, 1.489), (0.04117, -1.047, 1.618), (0.04117, -0.9079, 1.489), (-0.04268, -0.1457, 3.197), (-0.04268, -0.08264, 3.077), (0.04117, -0.1457, 3.197), (0.04117, -0.08264, 3.077), (-0.02261, 0.7277, 1.519), (-0.02261, 0.8714, 1.633), (0.02261, 0.7277, 1.519), (0.02261, 0.8714, 1.633), (-0.02261, -0.1481, 3.008), (-0.02261, -0.004292, 3.122), (0.02261, -0.1481, 3.008), (0.02261, -0.004292, 3.122), (0.01947, 0.5466, 2.329), (0.01947, 0.4228, 2.231), (-0.01947, 0.4228, 2.231), (-0.01947, 0.5466, 2.329), (-0.02261, -0.9311, 3.24), (-0.02261, -1.072, 3.122), (0.02261, -0.9311, 3.24), (0.02261, -1.072, 3.122), (-0.02261, -0.02488, 1.617), (-0.02261, -0.1654, 1.499), (0.02261, -0.02488, 1.617), (0.02261, -0.1654, 1.499), (0.01947, -0.8467, 2.697), (0.01947, -0.7257, 2.799), (-0.01947, -0.7257, 2.799), (-0.01947, -0.8467, 2.697)], [], [(10, 11, 15, 14), (9, 8, 12, 13), (2, 3, 7, 6), (1, 0, 4, 5), (0, 2, 6, 4), (3, 1, 5, 7), (8, 10, 14, 12), (11, 9, 13, 15), (25, 24, 23, 22), (27, 26, 20, 21), (26, 25, 22, 20), (24, 27, 21, 23), (19, 17, 27, 24), (16, 18, 25, 26), (17, 16, 26, 27), (18, 19, 24, 25), (37, 36, 35, 34), (39, 38, 32, 33), (38, 37, 34, 32), (36, 39, 33, 35), (31, 29, 39, 36), (28, 30, 37, 38), (29, 28, 38, 39), (30, 31, 36, 37), (50, 51, 55, 54), (49, 48, 52, 53), (42, 43, 47, 46), (41, 40, 44, 45), (40, 42, 46, 44), (43, 41, 45, 47), (48, 50, 54, 52), (51, 49, 53, 55), (65, 64, 63, 62), (67, 66, 60, 61), (66, 65, 62, 60), (64, 67, 61, 63), (59, 57, 67, 64), (56, 58, 65, 66), (57, 56, 66, 67), (58, 59, 64, 65), (77, 76, 75, 74), (79, 78, 72, 73), (78, 77, 74, 72), (76, 79, 73, 75), (71, 69, 79, 76), (68, 70, 77, 78), (69, 68, 78, 79), (70, 71, 76, 77)])
me_cube_004.use_remesh_preserve_volume = False
me_cube_004.use_remesh_preserve_attributes = False
me_cube_004.use_mirror_vertex_groups = False
me_cube_004.update()
me_cube_003 = bpy.data.meshes.new('Cube.003')
me_cube_003.from_pydata([(-0.06073, -0.212, 1.588), (-0.06073, -0.2031, 2.21), (-0.06073, 0.008856, 1.588), (-0.06073, 0.01776, 2.21), (0.06073, -0.212, 1.588), (0.06073, -0.2031, 2.21), (0.06073, 0.008856, 1.588), (0.06073, 0.01776, 2.21), (-0.06073, -0.1834, 2.612), (-0.06073, 0.03368, 2.653), (0.06073, -0.1834, 2.612), (0.06073, -0.01531, 2.64), (-0.06073, -0.1961, 3.279), (-0.06073, 0.02474, 3.275), (0.06073, -0.1961, 3.279), (0.06073, 0.02474, 3.275), (-0.06073, -0.1904, 3.877), (-0.06073, 0.01054, 3.533), (0.06073, -0.1682, 3.85), (0.06073, 0.01054, 3.533), (-0.06073, -0.1581, 4.515), (-0.06073, 0.02948, 4.488), (0.06073, -0.1581, 4.515), (0.06073, 0.02948, 4.488)], [], [(0, 1, 3, 2), (2, 3, 7, 6), (6, 7, 5, 4), (4, 5, 1, 0), (8, 10, 14, 12), (3, 1, 8, 9), (1, 5, 10, 8), (7, 3, 9, 11), (5, 7, 11, 10), (14, 15, 19, 18), (11, 9, 13, 15), (10, 11, 15, 14), (9, 8, 12, 13), (16, 18, 22, 20), (13, 12, 16, 17), (12, 14, 18, 16), (15, 13, 17, 19), (23, 21, 20, 22), (19, 17, 21, 23), (18, 19, 23, 22), (17, 16, 20, 21)])
me_cube_003.use_remesh_preserve_volume = False
me_cube_003.use_remesh_preserve_attributes = False
me_cube_003.use_mirror_vertex_groups = False
me_cube_003.update()
me_cube_002 = bpy.data.meshes.new('Cube.002')
me_cube_002.from_pydata([(-0.08386, -1.462, 3.085), (-0.08386, -1.462, 3.354), (-0.08386, -0.8781, 3.141), (-0.08386, -0.8626, 3.383), (0.08731, -1.457, 3.105), (0.08731, -1.462, 3.354), (0.08731, -0.8756, 3.153), (0.08731, -0.8626, 3.383), (-0.08386, -0.1577, 3.103), (-0.08386, -0.1577, 3.372), (0.08731, -0.1577, 3.103), (0.05603, -0.164, 3.354), (-0.09979, 0.6914, 3.103), (-0.09979, 0.7002, 3.383), (0.1032, 0.6914, 3.103), (0.1032, 0.7002, 3.383), (-0.09979, 1.129, 3.103), (-0.09979, 1.208, 3.377), (0.1032, 1.129, 3.103), (0.1032, 1.208, 3.377), (-0.08386, -1.48, 3.167), (-0.08386, 0.5706, 1.574), (0.08731, 0.5679, 1.562), (0.08731, -1.48, 3.167), (0.08731, 1.15, 1.603), (0.08731, 1.152, 1.354), (-0.08386, 0.5519, 1.333), (0.1032, 0.6914, 3.194), (-0.09979, 1.141, 3.23), (0.1032, 1.141, 3.23), (-0.08386, 1.156, 1.623), (-0.08386, 1.152, 1.354), (-0.09979, 1.206, 3.263), (0.1032, 1.206, 3.263), (0.05645, 0.6914, 3.103), (0.08968, -0.03157, 3.103), (0.09841, 0.406, 3.174), (0.04304, -0.03171, 3.103), (0.08389, 0.4284, 3.117), (-0.09479, 0.4252, 3.103), (0.08731, 0.5519, 1.333), (-0.08386, -0.1492, 1.621), (-0.08386, -0.1529, 1.352), (0.08731, -0.1492, 1.621), (0.08731, -0.1448, 1.375), (-0.09979, -0.9983, 1.632), (-0.09979, -1.011, 1.353), (0.1032, -0.9983, 1.632), (0.1032, -1.011, 1.353), (-0.09979, -1.436, 1.637), (-0.09979, -1.518, 1.365), (0.1032, -1.436, 1.637), (0.1032, -1.518, 1.365), (-0.08386, 1.172, 1.541), (0.08731, 1.172, 1.541), (0.1032, -0.9995, 1.541), (-0.09979, -1.45, 1.511), (0.1032, -1.45, 1.511), (-0.09979, -1.515, 1.479), (0.1032, -1.515, 1.479), (0.05645, -0.9983, 1.632), (0.08968, -0.2754, 1.622), (0.09841, -0.7139, 1.557), (0.04304, -0.2752, 1.622), (0.08389, -0.7355, 1.614), (-0.09479, -0.7321, 1.628), (-2.052, -1.462, 3.085), (-2.052, -1.462, 3.354), (-2.052, -0.8781, 3.141), (-2.052, -0.8626, 3.383), (-1.881, -1.457, 3.105), (-1.881, -1.462, 3.354), (-1.881, -0.8756, 3.153), (-1.881, -0.8626, 3.383), (-2.052, -0.1577, 3.103), (-2.052, -0.1577, 3.372), (-1.881, -0.1577, 3.103), (-1.881, -0.1654, 3.35), (-2.068, 0.6914, 3.103), (-2.068, 0.7002, 3.383), (-1.865, 0.6914, 3.103), (-1.865, 0.7002, 3.383), (-2.068, 1.129, 3.103), (-2.068, 1.208, 3.377), (-1.865, 1.129, 3.103), (-1.865, 1.208, 3.377), (-2.052, -1.48, 3.167), (-2.052, 0.5706, 1.574), (-1.881, 0.5679, 1.562), (-1.881, -1.48, 3.167), (-1.881, 1.15, 1.603), (-1.881, 1.152, 1.354), (-2.052, 0.5519, 1.333), (-1.865, 0.6914, 3.194), (-2.068, 1.141, 3.23), (-1.865, 1.141, 3.23), (-2.052, 1.156, 1.623), (-2.052, 1.152, 1.354), (-2.068, 1.206, 3.263), (-1.865, 1.206, 3.263), (-1.911, 0.6914, 3.103), (-1.878, -0.03157, 3.103), (-1.87, 0.406, 3.174), (-1.925, -0.03171, 3.103), (-1.884, 0.4284, 3.117), (-2.063, 0.4252, 3.103), (-1.881, 0.5519, 1.333), (-2.052, -0.1492, 1.621), (-2.052, -0.1529, 1.352), (-1.881, -0.1492, 1.621), (-1.881, -0.1448, 1.375), (-2.068, -0.9983, 1.632), (-2.068, -1.011, 1.353), (-1.865, -0.9983, 1.632), (-1.865, -1.011, 1.353), (-2.068, -1.436, 1.637), (-2.068, -1.518, 1.365), (-1.865, -1.436, 1.637), (-1.865, -1.518, 1.365), (-2.052, 1.172, 1.541), (-1.881, 1.172, 1.541), (-1.865, -0.9995, 1.541), (-2.068, -1.45, 1.511), (-1.865, -1.45, 1.511), (-2.068, -1.515, 1.479), (-1.865, -1.515, 1.479), (-1.911, -0.9983, 1.632), (-1.878, -0.2754, 1.622), (-1.87, -0.7139, 1.557), (-1.925, -0.2752, 1.622), (-1.884, -0.7355, 1.614), (-2.063, -0.7321, 1.628), (0.08731, -0.7756, 3.378), (0.08731, -0.1643, 3.314), (0.08936, -0.05419, 3.354), (0.0106, -1.5, 4.43), (0.0106, -1.462, 4.681), (0.0106, -0.8781, 4.468), (0.0106, -0.8595, 4.691), (0.1865, -1.494, 4.451), (0.1865, -1.462, 4.681), (0.1865, -0.8756, 4.48), (0.1865, -0.8595, 4.691), (0.0106, -0.1577, 4.431), (0.0106, -0.1577, 4.699), (0.1865, -0.1577, 4.431), (0.1544, -0.164, 4.681), (-0.005774, 0.6914, 4.431), (-0.005774, 0.6878, 4.679), (0.2029, 0.6914, 4.431), (0.2029, 0.6878, 4.679), (-0.005774, 1.129, 4.431), (-0.005774, 1.087, 4.684), (0.2029, 1.129, 4.431), (0.2029, 1.087, 4.684), (0.0106, -1.48, 4.494), (0.1865, -1.48, 4.494), (0.2029, 0.6914, 4.521), (-0.005774, 1.141, 4.557), (0.2029, 1.141, 4.557), (-0.005774, 1.179, 4.616), (0.2029, 1.179, 4.616), (0.1548, 0.6914, 4.431), (0.189, -0.03157, 4.431), (0.198, 0.406, 4.501), (0.141, -0.03171, 4.431), (0.183, 0.4284, 4.445), (-0.0006402, 0.4252, 4.431), (-2.123, -1.5, 4.43), (-2.123, -1.462, 4.681), (-2.123, -0.8781, 4.468), (-2.123, -0.8595, 4.691), (-1.947, -1.494, 4.451), (-1.947, -1.462, 4.681), (-1.947, -0.8756, 4.48), (-1.947, -0.8595, 4.691), (-2.123, -0.1577, 4.431), (-2.123, -0.1577, 4.699), (-1.947, -0.1577, 4.431), (-1.947, -0.1654, 4.677), (-2.139, 0.6914, 4.431), (-2.139, 0.6878, 4.679), (-1.931, 0.6914, 4.431), (-1.931, 0.6878, 4.679), (-2.139, 1.129, 4.431), (-2.139, 1.087, 4.684), (-1.931, 1.129, 4.431), (-1.931, 1.087, 4.684), (-2.123, -1.48, 4.494), (-1.947, -1.48, 4.494), (-1.931, 0.6914, 4.521), (-2.139, 1.141, 4.557), (-1.931, 1.141, 4.557), (-2.139, 1.179, 4.616), (-1.931, 1.179, 4.616), (-1.979, 0.6914, 4.431), (-1.945, -0.03157, 4.431), (-1.936, 0.406, 4.501), (-1.992, -0.03171, 4.431), (-1.95, 0.4284, 4.445), (-2.134, 0.4252, 4.431), (0.1865, -0.7725, 4.687), (0.1865, -0.1643, 4.641), (0.1886, -0.05419, 4.681), (0.0505, 0.8103, 4.468), (0.03189, 0.8103, 4.656), (0.04791, 0.9862, 4.48), (0.03189, 0.9862, 4.656), (-0.67, 0.8103, 4.431), (-0.67, 0.8103, 4.665), (-0.67, 0.9862, 4.431), (-0.6636, 0.9541, 4.646), (-1.519, 0.7939, 4.431), (-1.515, 0.7939, 4.644), (-1.519, 1.003, 4.431), (-1.515, 1.003, 4.644), (-2.067, 0.7939, 4.431), (-1.915, 0.7939, 4.649), (-1.956, 1.003, 4.431), (-1.915, 1.003, 4.649), (-1.519, 1.003, 4.521), (-2.08, 0.7939, 4.557), (-1.969, 1.003, 4.557), (-1.519, 0.9545, 4.431), (-0.7961, 0.9886, 4.431), (-1.234, 0.9976, 4.501), (-0.7959, 0.9407, 4.431), (-1.256, 0.9827, 4.445), (-1.253, 0.799, 4.431), (0.0505, -1.212, 4.468), (0.03189, -1.212, 4.656), (0.04791, -1.037, 4.48), (0.03189, -1.037, 4.656), (-0.67, -1.212, 4.431), (-0.67, -1.212, 4.665), (-0.67, -1.037, 4.431), (-0.6622, -1.037, 4.642), (-1.519, -1.229, 4.431), (-1.515, -1.229, 4.644), (-1.519, -1.02, 4.431), (-1.515, -1.02, 4.644), (-2.067, -1.229, 4.431), (-1.915, -1.229, 4.649), (-1.956, -1.02, 4.431), (-1.915, -1.02, 4.649), (-1.519, -1.02, 4.521), (-2.08, -1.229, 4.557), (-1.969, -1.02, 4.557), (-1.519, -1.068, 4.431), (-0.7961, -1.034, 4.431), (-1.234, -1.025, 4.501), (-0.7959, -1.082, 4.431), (-1.256, -1.04, 4.445), (-1.253, -1.224, 4.431), (-0.05513, 0.9862, 4.652), (-0.6633, 0.9862, 4.641), (-0.7735, 0.9883, 4.646)], [], [(20, 1, 3, 2), (6, 2, 8, 10), (6, 7, 5, 23), (23, 5, 1, 20), (2, 6, 4, 0), (7, 3, 1, 5), (10, 35, 36), (3, 7, 132, 11, 9), (2, 3, 9, 8), (22, 40, 25, 54), (13, 15, 19, 17), (10, 8, 39, 38, 37, 35), (9, 11, 134, 15, 13), (8, 9, 13, 12), (29, 28, 32, 33), (12, 13, 17, 28), (27, 14, 18, 29), (14, 34, 12, 16, 18), (15, 27, 29, 19), (12, 28, 16), (16, 28, 29, 18), (8, 12, 39), (7, 6, 10, 133, 132), (22, 21, 41, 43), (11, 133, 134), (4, 23, 20, 0), (6, 23, 4), (0, 20, 2), (32, 17, 19, 33), (28, 17, 32), (19, 29, 33), (53, 31, 26, 21), (27, 36, 38, 34, 14), (38, 39, 12, 34), (38, 36, 35, 37), (54, 25, 31, 53), (21, 22, 24, 30), (40, 26, 31, 25), (43, 61, 62), (26, 40, 44, 42), (21, 26, 42, 41), (46, 48, 52, 50), (43, 41, 65, 64, 63, 61), (42, 44, 48, 46), (41, 42, 46, 45), (57, 56, 58, 59), (45, 46, 50, 56), (55, 47, 51, 57), (47, 60, 45, 49, 51), (48, 55, 57, 52), (45, 56, 49), (49, 56, 57, 51), (41, 45, 65), (40, 22, 43, 44), (44, 43, 62, 55, 48), (24, 54, 53, 30), (22, 54, 24), (30, 53, 21), (58, 50, 52, 59), (56, 50, 58), (52, 57, 59), (55, 62, 64, 60, 47), (64, 65, 45, 60), (64, 62, 61, 63), (86, 67, 69, 68), (72, 68, 74, 76), (72, 73, 71, 89), (89, 71, 67, 86), (68, 72, 70, 66), (73, 69, 67, 71), (76, 101, 102), (69, 73, 77, 75), (68, 69, 75, 74), (88, 106, 91, 120), (79, 81, 85, 83), (76, 74, 105, 104, 103, 101), (75, 77, 81, 79), (74, 75, 79, 78), (95, 94, 98, 99), (78, 79, 83, 94), (93, 80, 84, 95), (80, 100, 78, 82, 84), (81, 93, 95, 85), (78, 94, 82), (82, 94, 95, 84), (74, 78, 105), (73, 72, 76, 77), (88, 87, 107, 109), (77, 76, 102, 93, 81), (70, 89, 86, 66), (72, 89, 70), (66, 86, 68), (98, 83, 85, 99), (94, 83, 98), (85, 95, 99), (119, 97, 92, 87), (93, 102, 104, 100, 80), (104, 105, 78, 100), (104, 102, 101, 103), (120, 91, 97, 119), (87, 88, 90, 96), (106, 92, 97, 91), (109, 127, 128), (92, 106, 110, 108), (87, 92, 108, 107), (112, 114, 118, 116), (109, 107, 131, 130, 129, 127), (108, 110, 114, 112), (107, 108, 112, 111), (123, 122, 124, 125), (111, 112, 116, 122), (121, 113, 117, 123), (113, 126, 111, 115, 117), (114, 121, 123, 118), (111, 122, 115), (115, 122, 123, 117), (107, 111, 131), (106, 88, 109, 110), (110, 109, 128, 121, 114), (90, 120, 119, 96), (88, 120, 90), (96, 119, 87), (124, 116, 118, 125), (122, 116, 124), (118, 123, 125), (121, 128, 130, 126, 113), (130, 131, 111, 126), (130, 128, 127, 129), (132, 133, 11), (134, 133, 10, 36, 27, 15), (155, 136, 138, 137), (141, 137, 143, 145), (141, 142, 140, 156), (156, 140, 136, 155), (137, 141, 139, 135), (142, 138, 136, 140), (145, 163, 164), (138, 142, 201, 146, 144), (137, 138, 144, 143), (148, 150, 154, 152), (145, 143, 167, 166, 165, 163), (144, 146, 203, 150, 148), (143, 144, 148, 147), (159, 158, 160, 161), (147, 148, 152, 158), (157, 149, 153, 159), (149, 162, 147, 151, 153), (150, 157, 159, 154), (147, 158, 151), (151, 158, 159, 153), (143, 147, 167), (142, 141, 145, 202, 201), (146, 202, 203), (139, 156, 155, 135), (141, 156, 139), (135, 155, 137), (160, 152, 154, 161), (158, 152, 160), (154, 159, 161), (157, 164, 166, 162, 149), (166, 167, 147, 162), (166, 164, 163, 165), (188, 169, 171, 170), (174, 170, 176, 178), (174, 175, 173, 189), (189, 173, 169, 188), (170, 174, 172, 168), (175, 171, 169, 173), (178, 196, 197), (171, 175, 179, 177), (170, 171, 177, 176), (181, 183, 187, 185), (178, 176, 200, 199, 198, 196), (177, 179, 183, 181), (176, 177, 181, 180), (192, 191, 193, 194), (180, 181, 185, 191), (190, 182, 186, 192), (182, 195, 180, 184, 186), (183, 190, 192, 187), (180, 191, 184), (184, 191, 192, 186), (176, 180, 200), (175, 174, 178, 179), (179, 178, 197, 190, 183), (172, 189, 188, 168), (174, 189, 172), (168, 188, 170), (193, 185, 187, 194), (191, 185, 193), (187, 192, 194), (190, 197, 199, 195, 182), (199, 200, 180, 195), (199, 197, 196, 198), (201, 202, 146), (203, 202, 145, 164, 157, 150), (206, 204, 208, 210), (210, 224, 225), (205, 207, 254, 211, 209), (204, 205, 209, 208), (213, 215, 219, 217), (210, 208, 228, 227, 226, 224), (209, 211, 256, 215, 213), (208, 209, 213, 212), (212, 213, 217, 221), (220, 214, 218, 222), (214, 223, 212, 216, 218), (215, 220, 222, 219), (212, 221, 216), (208, 212, 228), (207, 206, 210, 255, 254), (211, 255, 256), (220, 225, 227, 223, 214), (227, 228, 212, 223), (227, 225, 224, 226), (231, 229, 233, 235), (235, 249, 250), (230, 232, 236, 234), (229, 230, 234, 233), (238, 240, 244, 242), (235, 233, 253, 252, 251, 249), (234, 236, 240, 238), (233, 234, 238, 237), (237, 238, 242, 246), (245, 239, 243, 247), (239, 248, 237, 241, 243), (240, 245, 247, 244), (237, 246, 241), (233, 237, 253), (232, 231, 235, 236), (236, 235, 250, 245, 240), (245, 250, 252, 248, 239), (252, 253, 237, 248), (252, 250, 249, 251), (254, 255, 211), (256, 255, 210, 225, 220, 215)])
me_cube_002.use_remesh_preserve_volume = False
me_cube_002.use_remesh_preserve_attributes = False
me_cube_002.use_mirror_vertex_groups = False
me_cube_002.update()
me_cube_001 = bpy.data.meshes.new('Cube.001')
me_cube_001.from_pydata([(0.05436, -1.33, 1.109), (-0.1417, -1.152, 1.121), (0.1404, -1.22, 2.818), (0.05604, -1.293, 2.808), (-0.1364, 0.9143, 1.154), (0.03769, 1.113, 1.175), (-0.09912, 0.8447, 2.852), (-1.986, 1.065, 1.109), (-1.79, 0.8876, 1.121), (-2.072, 0.9548, 2.818), (-1.987, 1.028, 2.808), (-1.846, -1.02, 3.339), (-1.818, -1.031, 2.253), (-1.795, -1.179, 1.154), (-1.969, -1.377, 1.175), (-1.842, -1.021, 3.178), (-1.826, -1.028, 2.563), (-1.907, -1.026, 2.859), (-1.832, -1.109, 2.852), (-0.1565, -1.349, 0.006342), (-0.1168, -1.389, -0.03514), (-0.1158, -1.252, 4.419), (-0.1168, -1.21, 4.46), (-0.1572, -1.211, 4.419), (-0.1586, -1.047, 0.00638), (-0.1168, -1.006, -0.03514), (-0.1583, -0.9778, 4.419), (-0.1174, -0.9761, 4.453), (-0.1168, -0.9363, 4.411), (0.1583, -1.325, -0.03514), (0.1171, -1.37, -0.03514), (0.1571, -1.211, 4.411), (0.1168, -1.21, 4.453), (0.1158, -1.252, 4.419), (0.1168, -1.011, -0.03514), (0.1583, -1.053, -0.03514), (0.1168, -0.9357, 4.368), (0.1174, -0.9754, 4.417), (0.1583, -0.977, 4.368), (-0.06464, -1.336, 1.132), (-0.1146, -1.297, 1.136), (-0.104, -1.309, 2.097), (-0.147, -1.268, 2.096), (-0.1307, -1.238, 3.259), (-0.08507, -1.28, 3.26), (-0.1168, -0.9801, 3.303), (-0.1538, -1.024, 3.292), (-0.1167, -0.9923, 2.213), (-0.1566, -1.034, 2.195), (-0.1607, -1.051, 1.111), (-0.1269, -1.012, 1.105), (0.1541, -1.005, 3.331), (0.1168, -0.9659, 3.331), (0.1583, -1.034, 2.213), (0.1168, -0.9923, 2.213), (0.1168, -1.02, 1.091), (0.1583, -1.063, 1.089), (0.08468, -1.28, 3.291), (0.1304, -1.238, 3.303), (0.117, -1.309, 2.194), (0.1583, -1.267, 2.213), (0.1583, -1.283, 1.089), (0.1171, -1.327, 1.097), (-0.1163, -1.299, 1.097), (-0.06741, -1.337, 1.095), (0.1363, -1.247, 2.956), (0.09401, -1.288, 2.975), (0.1032, -1.297, 2.663), (0.1442, -1.255, 2.69), (-0.1592, 1.172, 0.05887), (-0.1984, 1.13, 0.01789), (-0.06161, 0.9395, 4.44), (-0.01924, 0.9402, 4.479), (-0.02094, 0.9827, 4.434), (0.1431, 1.204, 0.04414), (0.1845, 1.169, -5.499e-05), (0.212, 0.9924, 4.416), (0.2145, 0.9494, 4.463), (0.2541, 0.952, 4.418), (-0.1303, 0.8493, 0.005362), (-0.1753, 0.897, 0.008469), (-0.0151, 0.7192, 4.496), (-0.05691, 0.6795, 4.457), (0.1838, 0.8393, -0.005129), (0.1427, 0.8047, -0.004313), (0.2588, 0.7279, 4.451), (0.2184, 0.7246, 4.493), (0.2181, 0.6851, 4.457), (-0.1443, 1.032, 1.182), (-0.1065, 1.083, 1.188), (-0.1188, 1.033, 2.148), (-0.07765, 1.077, 2.149), (-0.04827, 1.014, 3.31), (-0.08895, 0.9675, 3.31), (0.2103, 1.003, 3.354), (0.1656, 1.04, 3.344), (0.1983, 1.046, 2.265), (0.1556, 1.086, 2.248), (0.1386, 1.134, 1.165), (0.1787, 1.101, 1.158), (0.1903, 0.7307, 3.371), (0.2286, 0.7686, 3.373), (0.1618, 0.8046, 2.259), (0.2021, 0.8517, 2.26), (0.1748, 0.858, 1.134), (0.1326, 0.8159, 1.13), (-0.08599, 0.7969, 3.333), (-0.04376, 0.7514, 3.343), (-0.08422, 0.7523, 3.38), (-0.1144, 0.8083, 2.236), (-0.07242, 0.772, 2.254), (-0.08806, 0.8121, 1.13), (-0.1323, 0.8522, 1.139), (-0.1083, 1.086, 1.149), (-0.1461, 1.036, 1.145), (-0.09423, 0.8002, 3.017), (-0.04783, 0.7574, 3.181), (-0.06413, 0.7639, 2.557), (-0.1023, 0.8034, 2.705), (0.01805, 0.7621, 2.857), (-0.06141, 0.8025, 2.855), (-1.814, 1.124, -0.03514), (-1.773, 1.086, -0.03514), (-1.815, 0.9873, 4.419), (-1.815, 0.9448, 4.46), (-1.774, 0.9458, 4.419), (-1.773, 0.7818, -0.03514), (-1.814, 0.7412, -0.03514), (-1.773, 0.713, 4.419), (-1.814, 0.7113, 4.453), (-1.815, 0.6715, 4.411), (-2.09, 1.06, -0.03514), (-2.048, 1.105, -0.03514), (-2.088, 0.9461, 4.411), (-2.048, 0.9455, 4.453), (-2.047, 0.9874, 4.419), (-2.048, 0.7459, -0.03514), (-2.09, 0.7883, -0.03514), (-2.048, 0.6709, 4.368), (-2.049, 0.7107, 4.417), (-2.09, 0.7123, 4.368), (-1.867, 1.071, 1.132), (-1.817, 1.032, 1.136), (-1.827, 1.045, 2.097), (-1.784, 1.003, 2.096), (-1.801, 0.9737, 3.259), (-1.846, 1.015, 3.26), (-1.814, 0.7154, 3.303), (-1.777, 0.7594, 3.292), (-1.815, 0.7275, 2.213), (-1.775, 0.7693, 2.195), (-1.771, 0.7862, 1.111), (-1.804, 0.7468, 1.105), (-2.085, 0.7401, 3.331), (-2.048, 0.7012, 3.331), (-2.09, 0.7691, 2.213), (-2.048, 0.7275, 2.213), (-2.048, 0.755, 1.091), (-2.09, 0.7979, 1.089), (-2.016, 1.015, 3.291), (-2.062, 0.9738, 3.303), (-2.048, 1.044, 2.194), (-2.09, 1.003, 2.213), (-2.09, 1.019, 1.089), (-2.048, 1.062, 1.097), (-1.815, 1.034, 1.097), (-1.864, 1.073, 1.095), (-2.068, 0.9828, 2.956), (-2.025, 1.024, 2.975), (-2.034, 1.032, 2.663), (-2.075, 0.9898, 2.69), (-1.772, -1.437, 0.05887), (-1.774, -1.399, 0.01587), (-1.735, -1.392, 0.05927), (-1.87, -1.204, 4.44), (-1.912, -1.205, 4.479), (-1.91, -1.247, 4.434), (-2.074, -1.469, 0.04414), (-2.116, -1.434, -5.33e-05), (-2.143, -1.257, 4.416), (-2.146, -1.214, 4.463), (-2.185, -1.217, 4.418), (-1.757, -1.16, 0.04994), (-1.802, -1.114, 0.005311), (-1.916, -0.9839, 4.496), (-1.874, -0.9442, 4.457), (-2.115, -1.104, -0.005129), (-2.074, -1.069, -0.004313), (-2.19, -0.9926, 4.451), (-2.15, -0.9893, 4.493), (-2.149, -0.9498, 4.457), (-1.787, -1.297, 1.182), (-1.825, -1.347, 1.188), (-1.812, -1.298, 2.148), (-1.854, -1.341, 2.149), (-1.883, -1.279, 3.31), (-1.842, -1.232, 3.31), (-2.142, -1.268, 3.354), (-2.097, -1.304, 3.344), (-2.13, -1.311, 2.265), (-2.087, -1.351, 2.248), (-2.07, -1.399, 1.165), (-2.11, -1.366, 1.158), (-2.122, -0.9954, 3.371), (-2.16, -1.033, 3.373), (-2.093, -1.069, 2.259), (-2.133, -1.116, 2.26), (-2.106, -1.123, 1.134), (-2.064, -1.081, 1.13), (-1.799, -1.117, 1.139), (-1.845, -1.077, 1.13), (-1.802, -1.074, 1.171), (-1.823, -1.351, 1.149), (-1.785, -1.301, 1.145)], [], [(37, 27, 22, 32), (35, 56, 61, 29), (40, 42, 48, 49, 1), (43, 23, 26, 46), (30, 62, 0, 64, 20), (25, 50, 55, 34), (19, 63, 1, 49, 24), (1, 0, 39, 40), (47, 45, 52, 54), (51, 38, 31, 58), (0, 1, 63, 64), (56, 53, 60, 61), (45, 28, 36, 52), (53, 51, 58, 65, 2, 68, 60), (50, 47, 54, 55), (57, 33, 21, 44), (62, 59, 41, 39, 0), (59, 67, 3, 66, 57, 44, 41), (3, 2, 65, 66), (42, 43, 46, 48), (75, 83, 84, 79, 80, 70), (2, 3, 67, 68), (86, 77, 72, 81), (84, 105, 111, 79), (89, 91, 97, 98, 5), (92, 73, 76, 95), (80, 112, 4, 114, 70), (75, 99, 104, 83), (69, 113, 5, 98, 74), (5, 4, 88, 89), (96, 94, 101, 103), (100, 87, 82, 108, 107), (4, 5, 113, 114), (105, 102, 110, 111), (94, 78, 85, 101), (102, 100, 107, 116, 119, 117, 110), (99, 96, 103, 104), (106, 108, 82, 71, 93), (112, 109, 90, 88, 4), (109, 118, 6, 115, 106, 93, 90), (6, 120, 115), (91, 92, 95, 97), (126, 127, 136, 137, 131, 132, 121, 122), (120, 6, 118), (139, 129, 124, 134), (137, 158, 163, 131), (142, 144, 150, 151, 8), (145, 125, 128, 148), (132, 164, 7, 166, 121), (127, 152, 157, 136), (122, 165, 8, 151, 126), (8, 7, 141, 142), (149, 147, 154, 156), (153, 140, 133, 160), (7, 8, 165, 166), (158, 155, 162, 163), (147, 130, 138, 154), (155, 153, 160, 167, 9, 170, 162), (152, 149, 156, 157), (159, 135, 123, 146), (164, 161, 143, 141, 7), (161, 169, 10, 168, 159, 146, 143), (10, 9, 167, 168), (144, 145, 148, 150), (178, 186, 187, 183, 172), (9, 10, 169, 170), (189, 180, 175, 184), (187, 208, 210, 183), (192, 194, 200, 201, 14), (195, 176, 179, 198), (182, 209, 13, 213, 173), (178, 202, 207, 186), (171, 212, 14, 201, 177), (14, 13, 191, 192), (199, 197, 204, 206), (203, 190, 185, 11), (13, 14, 212, 213), (208, 205, 12, 211, 210), (197, 181, 188, 204), (205, 203, 11, 15, 17, 16, 12), (202, 199, 206, 207), (11, 185, 174, 196), (209, 211, 12, 193, 191, 13), (12, 16, 18, 15, 11, 196, 193), (194, 195, 198, 200), (17, 18, 16), (18, 17, 15), (21, 22, 23), (26, 27, 28), (31, 32, 33), (36, 37, 38), (71, 72, 73), (76, 77, 78), (85, 86, 87), (106, 107, 108), (123, 124, 125), (128, 129, 130), (133, 134, 135), (138, 139, 140), (171, 172, 173), (174, 175, 176), (179, 180, 181), (188, 189, 190), (209, 210, 211), (25, 20, 19, 24), (44, 21, 23, 43), (22, 27, 26, 23), (50, 25, 24, 49), (27, 37, 36, 28), (56, 35, 34, 55), (37, 32, 31, 38), (62, 30, 29, 61), (32, 22, 21, 33), (39, 41, 42, 40), (41, 44, 43, 42), (28, 45, 46, 26), (45, 47, 48, 46), (47, 50, 49, 48), (38, 51, 52, 36), (51, 53, 54, 52), (53, 56, 55, 54), (33, 57, 58, 31), (67, 59, 60, 68), (59, 62, 61, 60), (20, 64, 63, 19), (57, 66, 65, 58), (75, 70, 69, 74), (93, 71, 73, 92), (72, 77, 76, 73), (99, 75, 74, 98), (77, 86, 85, 78), (105, 84, 83, 104), (86, 81, 82, 87), (112, 80, 79, 111), (81, 72, 71, 82), (88, 90, 91, 89), (90, 93, 92, 91), (78, 94, 95, 76), (94, 96, 97, 95), (96, 99, 98, 97), (87, 100, 101, 85), (100, 102, 103, 101), (102, 105, 104, 103), (118, 109, 110, 117), (109, 112, 111, 110), (70, 114, 113, 69), (106, 115, 116, 107), (117, 119, 120, 118), (119, 116, 115, 120), (146, 123, 125, 145), (124, 129, 128, 125), (152, 127, 126, 151), (129, 139, 138, 130), (158, 137, 136, 157), (139, 134, 133, 140), (164, 132, 131, 163), (134, 124, 123, 135), (141, 143, 144, 142), (143, 146, 145, 144), (130, 147, 148, 128), (147, 149, 150, 148), (149, 152, 151, 150), (140, 153, 154, 138), (153, 155, 156, 154), (155, 158, 157, 156), (135, 159, 160, 133), (169, 161, 162, 170), (161, 164, 163, 162), (121, 166, 165, 122), (159, 168, 167, 160), (178, 172, 171, 177), (196, 174, 176, 195), (175, 180, 179, 176), (202, 178, 177, 201), (180, 189, 188, 181), (208, 187, 186, 207), (189, 184, 185, 190), (209, 182, 183, 210), (172, 183, 182, 173), (184, 175, 174, 185), (191, 193, 194, 192), (193, 196, 195, 194), (181, 197, 198, 179), (197, 199, 200, 198), (199, 202, 201, 200), (190, 203, 204, 188), (203, 205, 206, 204), (205, 208, 207, 206), (173, 213, 212, 171), (25, 34, 35, 29, 30, 20)])
me_cube_001.use_remesh_preserve_volume = False
me_cube_001.use_remesh_preserve_attributes = False
me_cube_001.use_mirror_vertex_groups = False
me_cube_001.update()

# ---- objects
ob_cube_011 = bpy.data.objects.new('Cube.011', me_cube_012)
ob_cube_010 = bpy.data.objects.new('Cube.010', me_cube_011)
ob_cube_009 = bpy.data.objects.new('Cube.009', me_cube_010)
ob_cube_008 = bpy.data.objects.new('Cube.008', me_cube_009)
ob_cube_007 = bpy.data.objects.new('Cube.007', me_cube_008)
ob_cube_006 = bpy.data.objects.new('Cube.006', me_cube_007)
ob_cube_005 = bpy.data.objects.new('Cube.005', me_cube_006)
ob_cube_004 = bpy.data.objects.new('Cube.004', me_cube_005)
ob_cube_003 = bpy.data.objects.new('Cube.003', me_cube_004)
ob_cube_002 = bpy.data.objects.new('Cube.002', me_cube_003)
ob_cube_001 = bpy.data.objects.new('Cube.001', me_cube_002)
ob_cube = bpy.data.objects.new('Cube', me_cube_001)

# ---- transforms, parenting, visibility, modifiers, constraints
ob_cube_011.location = (0.0, 0.0, 0.0)
ob_cube_011.lineart.crease_threshold = 0.0
ob_cube_010.location = (-1.058, 0.9004, 0.0)
ob_cube_010.rotation_euler = (0.0, -0.0, 1.571)
ob_cube_010.lineart.crease_threshold = 0.0
ob_cube_009.location = (-1.058, 0.9004, 0.0)
ob_cube_009.rotation_euler = (0.0, -0.0, 1.571)
ob_cube_009.lineart.crease_threshold = 0.0
ob_cube_008.location = (-1.123, 0.8256, 0.0)
ob_cube_008.rotation_euler = (0.0, -0.0, 1.571)
ob_cube_008.lineart.crease_threshold = 0.0
ob_cube_007.location = (-1.125, -1.136, 0.0)
ob_cube_007.rotation_euler = (0.0, -0.0, 1.571)
ob_cube_007.lineart.crease_threshold = 0.0
ob_cube_006.location = (-1.125, -1.136, 0.0)
ob_cube_006.rotation_euler = (0.0, -0.0, 1.571)
ob_cube_006.lineart.crease_threshold = 0.0
ob_cube_005.location = (-1.962, 0.0, 0.0)
ob_cube_005.lineart.crease_threshold = 0.0
ob_cube_004.location = (-1.962, 0.0, 0.0)
ob_cube_004.lineart.crease_threshold = 0.0
ob_cube_003.location = (0.0, 0.0, 0.0)
ob_cube_003.lineart.crease_threshold = 0.0
ob_cube_002.location = (0.0, 0.0, 0.0)
ob_cube_002.lineart.crease_threshold = 0.0
ob_cube_001.location = (0.0, 0.0, 0.0)
ob_cube_001.lineart.crease_threshold = 0.0
ob_cube.location = (0.0, 0.0, 0.0)
ob_cube.lineart.crease_threshold = 0.0

# ---- collection membership
col_collection_1.objects.link(ob_cube_011)
col_collection_1.objects.link(ob_cube_010)
col_collection_1.objects.link(ob_cube_009)
col_collection_1.objects.link(ob_cube_008)
col_collection_1.objects.link(ob_cube_007)
col_collection_1.objects.link(ob_cube_006)
col_collection_1.objects.link(ob_cube_005)
col_collection_1.objects.link(ob_cube_004)
col_collection_1.objects.link(ob_cube_003)
col_collection_1.objects.link(ob_cube_002)
col_collection_1.objects.link(ob_cube_001)
col_collection_1.objects.link(ob_cube)

# ---- scene / render settings (as saved in the file)
scene.frame_start = 1; scene.frame_end = 250; scene.frame_set(1)
scene.render.engine = 'BLENDER_EEVEE_NEXT'
scene.render.resolution_percentage = 50
scene.render.dither_intensity = 0.0
scene.cycles.use_denoising = False
scene.cycles.samples = 128
scene.cycles.sampling_pattern = 'TABULATED_SOBOL'
scene.cycles.light_sampling_threshold = 0.0
scene.cycles.use_adaptive_sampling = False
scene.cycles.use_light_tree = False
scene.cycles.blur_glossy = 0.0
scene.cycles.sample_clamp_indirect = 0.0
scene.view_settings.view_transform = 'Standard'
bpy.context.view_layer.update()

# ---- added for rendering (the .blend has no active camera and no usable light): camera, sun
cam_auto = bpy.data.cameras.new('AutoCamera')
cam_auto.lens = 50.0
cam_auto.sensor_width = 36.0
cam_auto.clip_end = 1000.0
ob_auto_camera = bpy.data.objects.new('AutoCamera', cam_auto)
scene.collection.objects.link(ob_auto_camera)
ob_auto_camera.location = (5.15801, -7.52871, 7.37365)
ob_auto_camera.rotation_euler = (1.09748, -7.21219e-08, 0.694738)
scene.camera = ob_auto_camera
light_auto_sun = bpy.data.lights.new('AutoSun', 'SUN')
light_auto_sun.energy = 3.0
light_auto_sun.angle = 0.0523599
ob_auto_sun = bpy.data.objects.new('AutoSun', light_auto_sun)
scene.collection.objects.link(ob_auto_sun)
ob_auto_sun.rotation_euler = (0.872665, 0.174533, 0.523599)
bpy.context.view_layer.update()
